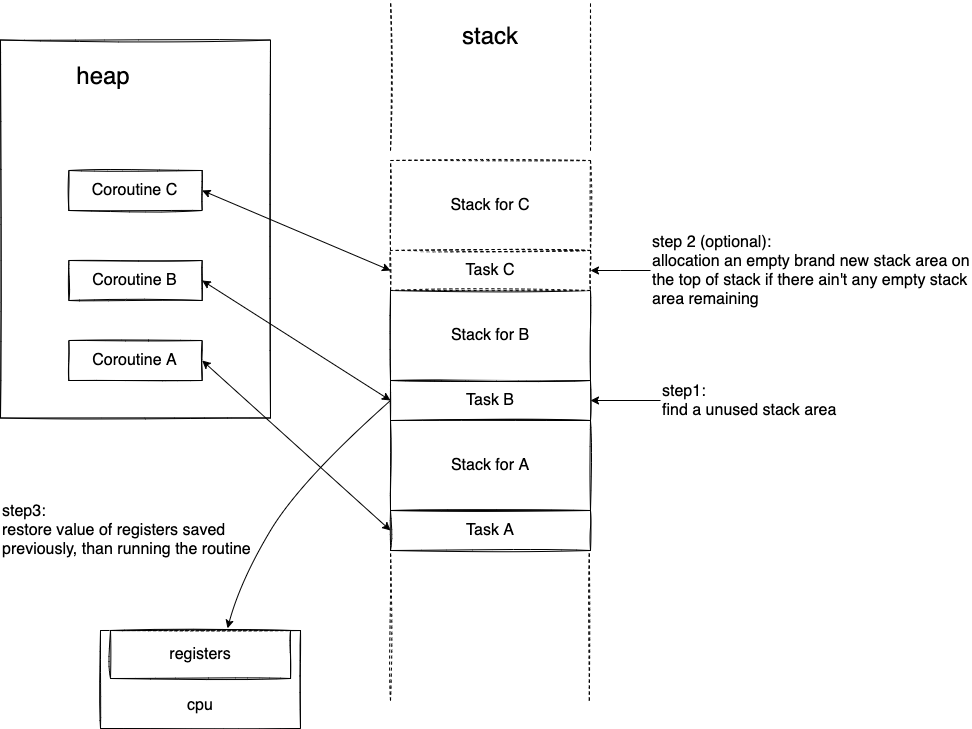

The diagram above was exported from draw.io. Its source (the exported page's mxGraphModel, read from the mxfile embedded in the PNG):
<mxGraphModel dx="1226" dy="706" grid="1" gridSize="10" guides="1" tooltips="1" connect="1" arrows="1" fold="1" page="1" pageScale="1" pageWidth="2339" pageHeight="3300" math="0" shadow="0">
  <root>
    <mxCell id="lmB42QgJO4VRkqaRhlxd-0" />
    <mxCell id="lmB42QgJO4VRkqaRhlxd-1" parent="lmB42QgJO4VRkqaRhlxd-0" />
    <mxCell id="lAWs6ZGNnqSG5uaJ2K-k-4" value="step3:&lt;br style=&quot;font-size: 16px;&quot;&gt;restore value of registers saved previously, than running the routine" style="text;html=1;strokeColor=none;fillColor=none;align=left;verticalAlign=middle;whiteSpace=wrap;rounded=0;fontSize=16;" vertex="1" parent="lmB42QgJO4VRkqaRhlxd-1">
      <mxGeometry x="240" y="560" width="260" height="60" as="geometry" />
    </mxCell>
    <mxCell id="rNdU60Q39C-iDy1PT0h7-0" value="Task A" style="rounded=0;whiteSpace=wrap;html=1;fontSize=16;sketch=1;" vertex="1" parent="lmB42QgJO4VRkqaRhlxd-1">
      <mxGeometry x="630" y="570" width="200" height="40" as="geometry" />
    </mxCell>
    <mxCell id="rNdU60Q39C-iDy1PT0h7-1" value="Task B" style="rounded=0;whiteSpace=wrap;html=1;fontSize=16;sketch=1;" vertex="1" parent="lmB42QgJO4VRkqaRhlxd-1">
      <mxGeometry x="630" y="440" width="200" height="40" as="geometry" />
    </mxCell>
    <mxCell id="v05RxrtMcDHUa6-X8AbQ-0" value="Stack for A" style="rounded=0;whiteSpace=wrap;html=1;fontSize=16;sketch=1;" vertex="1" parent="lmB42QgJO4VRkqaRhlxd-1">
      <mxGeometry x="630" y="480" width="200" height="90" as="geometry" />
    </mxCell>
    <mxCell id="v05RxrtMcDHUa6-X8AbQ-2" value="Stack for B" style="rounded=0;whiteSpace=wrap;html=1;fontSize=16;sketch=1;" vertex="1" parent="lmB42QgJO4VRkqaRhlxd-1">
      <mxGeometry x="630" y="350" width="200" height="90" as="geometry" />
    </mxCell>
    <mxCell id="v05RxrtMcDHUa6-X8AbQ-4" style="edgeStyle=orthogonalEdgeStyle;rounded=0;orthogonalLoop=1;jettySize=auto;html=1;entryX=1;entryY=0.5;entryDx=0;entryDy=0;fontSize=16;" edge="1" parent="lmB42QgJO4VRkqaRhlxd-1" source="v05RxrtMcDHUa6-X8AbQ-3" target="rNdU60Q39C-iDy1PT0h7-1">
      <mxGeometry relative="1" as="geometry" />
    </mxCell>
    <mxCell id="v05RxrtMcDHUa6-X8AbQ-3" value="step1:&lt;br style=&quot;font-size: 16px;&quot;&gt;find a unused stack area" style="text;html=1;strokeColor=none;fillColor=none;align=left;verticalAlign=middle;whiteSpace=wrap;rounded=0;fontSize=16;" vertex="1" parent="lmB42QgJO4VRkqaRhlxd-1">
      <mxGeometry x="900" y="442.5" width="200" height="35" as="geometry" />
    </mxCell>
    <mxCell id="lAWs6ZGNnqSG5uaJ2K-k-0" value="" style="rounded=0;whiteSpace=wrap;html=1;shadow=0;glass=0;fillColor=#FFFFFF;gradientColor=none;sketch=1;fontSize=16;" vertex="1" parent="lmB42QgJO4VRkqaRhlxd-1">
      <mxGeometry x="340" y="690" width="200" height="98" as="geometry" />
    </mxCell>
    <mxCell id="lAWs6ZGNnqSG5uaJ2K-k-1" value="registers" style="rounded=0;whiteSpace=wrap;html=1;shadow=0;glass=0;fillColor=#FFFFFF;gradientColor=none;sketch=1;fontSize=16;" vertex="1" parent="lmB42QgJO4VRkqaRhlxd-1">
      <mxGeometry x="350" y="690" width="180" height="48" as="geometry" />
    </mxCell>
    <mxCell id="lAWs6ZGNnqSG5uaJ2K-k-2" value="cpu" style="text;html=1;strokeColor=none;fillColor=none;align=center;verticalAlign=middle;whiteSpace=wrap;rounded=0;shadow=0;glass=0;sketch=1;fontSize=16;" vertex="1" parent="lmB42QgJO4VRkqaRhlxd-1">
      <mxGeometry x="410" y="750" width="60" height="30" as="geometry" />
    </mxCell>
    <mxCell id="lAWs6ZGNnqSG5uaJ2K-k-3" value="" style="curved=1;endArrow=classic;html=1;rounded=0;entryX=0.65;entryY=-0.045;entryDx=0;entryDy=0;exitX=0;exitY=0.5;exitDx=0;exitDy=0;entryPerimeter=0;fontSize=16;" edge="1" parent="lmB42QgJO4VRkqaRhlxd-1" source="rNdU60Q39C-iDy1PT0h7-1" target="lAWs6ZGNnqSG5uaJ2K-k-1">
      <mxGeometry width="50" height="50" relative="1" as="geometry">
        <mxPoint x="490" y="460" as="sourcePoint" />
        <mxPoint x="640" y="560" as="targetPoint" />
        <Array as="points">
          <mxPoint x="540" y="540" />
          <mxPoint x="480" y="640" />
        </Array>
      </mxGeometry>
    </mxCell>
    <mxCell id="lAWs6ZGNnqSG5uaJ2K-k-5" value="Task C" style="rounded=0;whiteSpace=wrap;html=1;fontSize=16;sketch=1;dashed=1;" vertex="1" parent="lmB42QgJO4VRkqaRhlxd-1">
      <mxGeometry x="630" y="310" width="200" height="40" as="geometry" />
    </mxCell>
    <mxCell id="lAWs6ZGNnqSG5uaJ2K-k-6" value="Stack for C" style="rounded=0;whiteSpace=wrap;html=1;fontSize=16;sketch=1;dashed=1;" vertex="1" parent="lmB42QgJO4VRkqaRhlxd-1">
      <mxGeometry x="630" y="220" width="200" height="90" as="geometry" />
    </mxCell>
    <mxCell id="lAWs6ZGNnqSG5uaJ2K-k-8" style="edgeStyle=orthogonalEdgeStyle;rounded=0;orthogonalLoop=1;jettySize=auto;html=1;fontSize=16;" edge="1" parent="lmB42QgJO4VRkqaRhlxd-1" source="lAWs6ZGNnqSG5uaJ2K-k-7" target="lAWs6ZGNnqSG5uaJ2K-k-5">
      <mxGeometry relative="1" as="geometry" />
    </mxCell>
    <mxCell id="lAWs6ZGNnqSG5uaJ2K-k-7" value="step 2 (optional): &lt;br&gt;allocation an empty brand new stack area on the top of stack if there ain't any empty stack area remaining" style="text;html=1;strokeColor=none;fillColor=none;align=left;verticalAlign=middle;whiteSpace=wrap;rounded=0;dashed=1;fontSize=16;" vertex="1" parent="lmB42QgJO4VRkqaRhlxd-1">
      <mxGeometry x="890" y="288.75" width="320" height="82.5" as="geometry" />
    </mxCell>
    <mxCell id="hckP_FxKh5nfP8DGFXkd-0" value="" style="endArrow=none;dashed=1;html=1;rounded=0;sketch=1;fontSize=24;entryX=0;entryY=1;entryDx=0;entryDy=0;" edge="1" parent="lmB42QgJO4VRkqaRhlxd-1" target="rNdU60Q39C-iDy1PT0h7-0">
      <mxGeometry width="50" height="50" relative="1" as="geometry">
        <mxPoint x="630" y="760" as="sourcePoint" />
        <mxPoint x="620" y="600" as="targetPoint" />
      </mxGeometry>
    </mxCell>
    <mxCell id="hckP_FxKh5nfP8DGFXkd-1" value="" style="endArrow=none;dashed=1;html=1;rounded=0;sketch=1;fontSize=24;entryX=0;entryY=1;entryDx=0;entryDy=0;" edge="1" parent="lmB42QgJO4VRkqaRhlxd-1">
      <mxGeometry width="50" height="50" relative="1" as="geometry">
        <mxPoint x="828.8199999999999" y="760" as="sourcePoint" />
        <mxPoint x="828.8199999999999" y="610" as="targetPoint" />
      </mxGeometry>
    </mxCell>
    <mxCell id="hckP_FxKh5nfP8DGFXkd-2" value="" style="endArrow=none;dashed=1;html=1;rounded=0;sketch=1;fontSize=24;entryX=0;entryY=1;entryDx=0;entryDy=0;" edge="1" parent="lmB42QgJO4VRkqaRhlxd-1">
      <mxGeometry width="50" height="50" relative="1" as="geometry">
        <mxPoint x="630" y="210" as="sourcePoint" />
        <mxPoint x="630" y="60" as="targetPoint" />
      </mxGeometry>
    </mxCell>
    <mxCell id="hckP_FxKh5nfP8DGFXkd-3" value="" style="endArrow=none;dashed=1;html=1;rounded=0;sketch=1;fontSize=24;entryX=0;entryY=1;entryDx=0;entryDy=0;" edge="1" parent="lmB42QgJO4VRkqaRhlxd-1">
      <mxGeometry width="50" height="50" relative="1" as="geometry">
        <mxPoint x="830" y="210" as="sourcePoint" />
        <mxPoint x="830" y="60" as="targetPoint" />
      </mxGeometry>
    </mxCell>
    <mxCell id="IzXvjNUZu2O9kxPB3sMI-0" value="stack" style="text;html=1;strokeColor=none;fillColor=none;align=center;verticalAlign=middle;whiteSpace=wrap;rounded=0;fontSize=24;" vertex="1" parent="lmB42QgJO4VRkqaRhlxd-1">
      <mxGeometry x="700" y="80" width="60" height="30" as="geometry" />
    </mxCell>
    <mxCell id="1zS9Pk9qSl9cp3fqCEuJ-2" value="" style="rounded=0;whiteSpace=wrap;html=1;sketch=1;fontSize=16;" vertex="1" parent="lmB42QgJO4VRkqaRhlxd-1">
      <mxGeometry x="240" y="99.5" width="270" height="378" as="geometry" />
    </mxCell>
    <mxCell id="1zS9Pk9qSl9cp3fqCEuJ-3" value="heap" style="text;html=1;strokeColor=none;fillColor=none;align=center;verticalAlign=middle;whiteSpace=wrap;rounded=0;sketch=1;fontSize=24;" vertex="1" parent="lmB42QgJO4VRkqaRhlxd-1">
      <mxGeometry x="323.3366666666667" y="120" width="40" height="30" as="geometry" />
    </mxCell>
    <mxCell id="BQt4vlAWbH2Y7N4KLe_G-0" value="Coroutine A" style="rounded=0;whiteSpace=wrap;html=1;fontSize=16;sketch=1;" vertex="1" parent="lmB42QgJO4VRkqaRhlxd-1">
      <mxGeometry x="308.33666666666664" y="400" width="133.33333333333331" height="40" as="geometry" />
    </mxCell>
    <mxCell id="BQt4vlAWbH2Y7N4KLe_G-2" value="" style="endArrow=classic;html=1;rounded=0;fontSize=16;align=left;exitX=0;exitY=0.5;exitDx=0;exitDy=0;entryX=1;entryY=0.5;entryDx=0;entryDy=0;startArrow=classic;startFill=1;" edge="1" parent="lmB42QgJO4VRkqaRhlxd-1" source="rNdU60Q39C-iDy1PT0h7-0" target="BQt4vlAWbH2Y7N4KLe_G-0">
      <mxGeometry width="50" height="50" relative="1" as="geometry">
        <mxPoint x="470" y="340" as="sourcePoint" />
        <mxPoint x="520" y="290" as="targetPoint" />
      </mxGeometry>
    </mxCell>
    <mxCell id="BQt4vlAWbH2Y7N4KLe_G-9" value="Coroutine B" style="rounded=0;whiteSpace=wrap;html=1;fontSize=16;sketch=1;" vertex="1" parent="lmB42QgJO4VRkqaRhlxd-1">
      <mxGeometry x="308.3366666666667" y="320" width="133.33333333333331" height="40" as="geometry" />
    </mxCell>
    <mxCell id="BQt4vlAWbH2Y7N4KLe_G-10" value="Coroutine C" style="rounded=0;whiteSpace=wrap;html=1;fontSize=16;sketch=1;" vertex="1" parent="lmB42QgJO4VRkqaRhlxd-1">
      <mxGeometry x="308.33666666666664" y="230" width="133.33333333333331" height="40" as="geometry" />
    </mxCell>
    <mxCell id="BQt4vlAWbH2Y7N4KLe_G-11" value="" style="endArrow=classic;html=1;rounded=0;fontSize=16;align=left;exitX=0;exitY=0.5;exitDx=0;exitDy=0;entryX=1;entryY=0.5;entryDx=0;entryDy=0;startArrow=classic;startFill=1;" edge="1" parent="lmB42QgJO4VRkqaRhlxd-1" source="rNdU60Q39C-iDy1PT0h7-1" target="BQt4vlAWbH2Y7N4KLe_G-9">
      <mxGeometry width="50" height="50" relative="1" as="geometry">
        <mxPoint x="470" y="370" as="sourcePoint" />
        <mxPoint x="520" y="320" as="targetPoint" />
      </mxGeometry>
    </mxCell>
    <mxCell id="BQt4vlAWbH2Y7N4KLe_G-12" value="" style="endArrow=classic;html=1;rounded=0;fontSize=16;align=left;exitX=0;exitY=0.5;exitDx=0;exitDy=0;entryX=1;entryY=0.5;entryDx=0;entryDy=0;startArrow=classic;startFill=1;" edge="1" parent="lmB42QgJO4VRkqaRhlxd-1" source="lAWs6ZGNnqSG5uaJ2K-k-5" target="BQt4vlAWbH2Y7N4KLe_G-10">
      <mxGeometry width="50" height="50" relative="1" as="geometry">
        <mxPoint x="470" y="370" as="sourcePoint" />
        <mxPoint x="520" y="320" as="targetPoint" />
      </mxGeometry>
    </mxCell>
  </root>
</mxGraphModel>